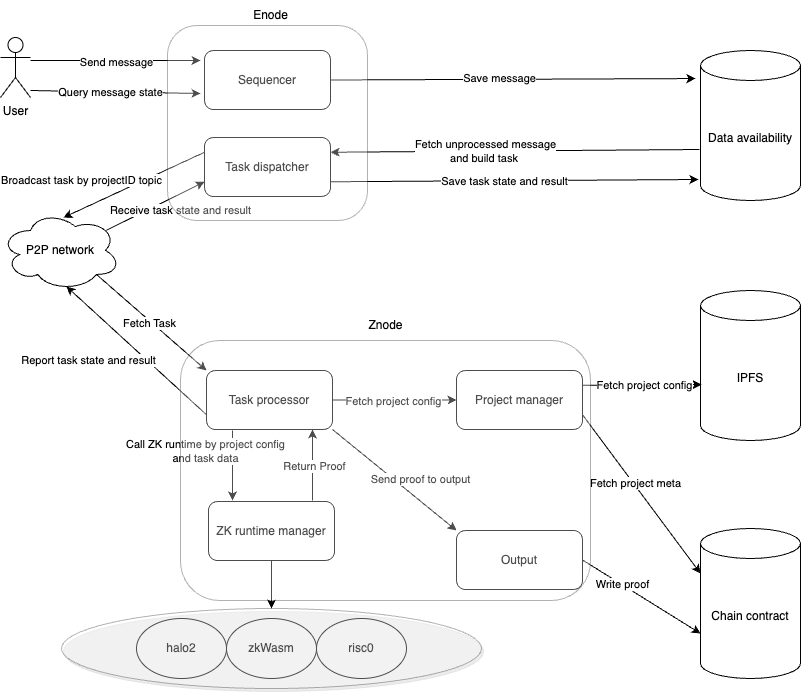

The diagram above was exported from draw.io. Its source (the exported page's mxGraphModel, read from the mxfile embedded in the PNG):
<mxGraphModel dx="1026" dy="687" grid="1" gridSize="10" guides="1" tooltips="1" connect="1" arrows="1" fold="1" page="1" pageScale="1" pageWidth="827" pageHeight="1169" math="0" shadow="0">
  <root>
    <mxCell id="0" />
    <mxCell id="1" parent="0" />
    <mxCell id="P-kxANTKAj5TKY9pIXBq-1" value="User" style="shape=umlActor;verticalLabelPosition=bottom;verticalAlign=top;html=1;outlineConnect=0;" vertex="1" parent="1">
      <mxGeometry x="90" y="147" width="30" height="60" as="geometry" />
    </mxCell>
    <mxCell id="P-kxANTKAj5TKY9pIXBq-3" value="Sequencer" style="rounded=1;whiteSpace=wrap;html=1;" vertex="1" parent="1">
      <mxGeometry x="294" y="160" width="126" height="59" as="geometry" />
    </mxCell>
    <mxCell id="P-kxANTKAj5TKY9pIXBq-4" value="" style="endArrow=classic;html=1;rounded=0;" edge="1" parent="1">
      <mxGeometry width="50" height="50" relative="1" as="geometry">
        <mxPoint x="120" y="170" as="sourcePoint" />
        <mxPoint x="290" y="170" as="targetPoint" />
      </mxGeometry>
    </mxCell>
    <mxCell id="P-kxANTKAj5TKY9pIXBq-5" value="Send message" style="edgeLabel;html=1;align=center;verticalAlign=middle;resizable=0;points=[];" vertex="1" connectable="0" parent="P-kxANTKAj5TKY9pIXBq-4">
      <mxGeometry y="-1" relative="1" as="geometry">
        <mxPoint as="offset" />
      </mxGeometry>
    </mxCell>
    <mxCell id="P-kxANTKAj5TKY9pIXBq-6" value="Data availability" style="shape=cylinder3;whiteSpace=wrap;html=1;boundedLbl=1;backgroundOutline=1;size=15;" vertex="1" parent="1">
      <mxGeometry x="790" y="160" width="100" height="150" as="geometry" />
    </mxCell>
    <mxCell id="P-kxANTKAj5TKY9pIXBq-10" value="" style="endArrow=classic;html=1;rounded=0;exitX=1;exitY=0.5;exitDx=0;exitDy=0;entryX=-0.05;entryY=0.187;entryDx=0;entryDy=0;entryPerimeter=0;" edge="1" parent="1" source="P-kxANTKAj5TKY9pIXBq-3" target="P-kxANTKAj5TKY9pIXBq-6">
      <mxGeometry width="50" height="50" relative="1" as="geometry">
        <mxPoint x="330" y="440" as="sourcePoint" />
        <mxPoint x="380" y="390" as="targetPoint" />
      </mxGeometry>
    </mxCell>
    <mxCell id="P-kxANTKAj5TKY9pIXBq-11" value="Save message" style="edgeLabel;html=1;align=center;verticalAlign=middle;resizable=0;points=[];" vertex="1" connectable="0" parent="P-kxANTKAj5TKY9pIXBq-10">
      <mxGeometry x="-0.0745" y="1" relative="1" as="geometry">
        <mxPoint as="offset" />
      </mxGeometry>
    </mxCell>
    <mxCell id="P-kxANTKAj5TKY9pIXBq-12" value="" style="endArrow=classic;html=1;rounded=0;" edge="1" parent="1">
      <mxGeometry width="50" height="50" relative="1" as="geometry">
        <mxPoint x="120" y="200" as="sourcePoint" />
        <mxPoint x="290" y="203" as="targetPoint" />
      </mxGeometry>
    </mxCell>
    <mxCell id="P-kxANTKAj5TKY9pIXBq-13" value="Query message state" style="edgeLabel;html=1;align=center;verticalAlign=middle;resizable=0;points=[];" vertex="1" connectable="0" parent="P-kxANTKAj5TKY9pIXBq-12">
      <mxGeometry x="-0.2471" relative="1" as="geometry">
        <mxPoint x="16" as="offset" />
      </mxGeometry>
    </mxCell>
    <mxCell id="P-kxANTKAj5TKY9pIXBq-16" value="Task dispatcher" style="rounded=1;whiteSpace=wrap;html=1;" vertex="1" parent="1">
      <mxGeometry x="294" y="247" width="126" height="59" as="geometry" />
    </mxCell>
    <mxCell id="P-kxANTKAj5TKY9pIXBq-17" value="" style="endArrow=classic;html=1;rounded=0;entryX=1;entryY=0.25;entryDx=0;entryDy=0;exitX=-0.01;exitY=0.66;exitDx=0;exitDy=0;exitPerimeter=0;" edge="1" parent="1" source="P-kxANTKAj5TKY9pIXBq-6">
      <mxGeometry width="50" height="50" relative="1" as="geometry">
        <mxPoint x="670" y="265" as="sourcePoint" />
        <mxPoint x="420" y="261.75" as="targetPoint" />
      </mxGeometry>
    </mxCell>
    <mxCell id="P-kxANTKAj5TKY9pIXBq-18" value="Fetch&amp;nbsp;unprocessed message&lt;br&gt;and build task&amp;nbsp;" style="edgeLabel;html=1;align=center;verticalAlign=middle;resizable=0;points=[];" vertex="1" connectable="0" parent="P-kxANTKAj5TKY9pIXBq-17">
      <mxGeometry x="0.1673" relative="1" as="geometry">
        <mxPoint as="offset" />
      </mxGeometry>
    </mxCell>
    <mxCell id="P-kxANTKAj5TKY9pIXBq-19" value="P2P network" style="ellipse;shape=cloud;whiteSpace=wrap;html=1;" vertex="1" parent="1">
      <mxGeometry x="90" y="320" width="120" height="80" as="geometry" />
    </mxCell>
    <mxCell id="P-kxANTKAj5TKY9pIXBq-20" value="" style="endArrow=classic;html=1;rounded=0;exitX=0;exitY=0.25;exitDx=0;exitDy=0;entryX=0.525;entryY=0.088;entryDx=0;entryDy=0;entryPerimeter=0;" edge="1" parent="1" source="P-kxANTKAj5TKY9pIXBq-16" target="P-kxANTKAj5TKY9pIXBq-19">
      <mxGeometry width="50" height="50" relative="1" as="geometry">
        <mxPoint x="290" y="530" as="sourcePoint" />
        <mxPoint x="340" y="480" as="targetPoint" />
      </mxGeometry>
    </mxCell>
    <mxCell id="P-kxANTKAj5TKY9pIXBq-21" value="Broadcast task by projectID topic" style="edgeLabel;html=1;align=center;verticalAlign=middle;resizable=0;points=[];" vertex="1" connectable="0" parent="P-kxANTKAj5TKY9pIXBq-20">
      <mxGeometry x="0.0208" relative="1" as="geometry">
        <mxPoint x="-52" y="-5" as="offset" />
      </mxGeometry>
    </mxCell>
    <mxCell id="P-kxANTKAj5TKY9pIXBq-22" value="" style="endArrow=classic;html=1;rounded=0;exitX=0.88;exitY=0.25;exitDx=0;exitDy=0;exitPerimeter=0;entryX=0;entryY=0.75;entryDx=0;entryDy=0;" edge="1" parent="1" source="P-kxANTKAj5TKY9pIXBq-19" target="P-kxANTKAj5TKY9pIXBq-16">
      <mxGeometry width="50" height="50" relative="1" as="geometry">
        <mxPoint x="270" y="560" as="sourcePoint" />
        <mxPoint x="320" y="510" as="targetPoint" />
      </mxGeometry>
    </mxCell>
    <mxCell id="P-kxANTKAj5TKY9pIXBq-23" value="Receive task state and result" style="edgeLabel;html=1;align=center;verticalAlign=middle;resizable=0;points=[];" vertex="1" connectable="0" parent="P-kxANTKAj5TKY9pIXBq-22">
      <mxGeometry x="-0.0486" y="-1" relative="1" as="geometry">
        <mxPoint x="27" y="2" as="offset" />
      </mxGeometry>
    </mxCell>
    <mxCell id="P-kxANTKAj5TKY9pIXBq-24" value="" style="endArrow=classic;html=1;rounded=0;exitX=1;exitY=0.75;exitDx=0;exitDy=0;entryX=-0.02;entryY=0.86;entryDx=0;entryDy=0;entryPerimeter=0;" edge="1" parent="1" source="P-kxANTKAj5TKY9pIXBq-16" target="P-kxANTKAj5TKY9pIXBq-6">
      <mxGeometry width="50" height="50" relative="1" as="geometry">
        <mxPoint x="520" y="550" as="sourcePoint" />
        <mxPoint x="570" y="500" as="targetPoint" />
      </mxGeometry>
    </mxCell>
    <mxCell id="P-kxANTKAj5TKY9pIXBq-25" value="Save task state and result" style="edgeLabel;html=1;align=center;verticalAlign=middle;resizable=0;points=[];" vertex="1" connectable="0" parent="P-kxANTKAj5TKY9pIXBq-24">
      <mxGeometry x="-0.0518" relative="1" as="geometry">
        <mxPoint as="offset" />
      </mxGeometry>
    </mxCell>
    <mxCell id="P-kxANTKAj5TKY9pIXBq-26" value="Task&amp;nbsp;processor" style="rounded=1;whiteSpace=wrap;html=1;" vertex="1" parent="1">
      <mxGeometry x="296" y="480" width="126" height="59" as="geometry" />
    </mxCell>
    <mxCell id="P-kxANTKAj5TKY9pIXBq-27" value="" style="endArrow=classic;html=1;rounded=0;exitX=0.8;exitY=0.8;exitDx=0;exitDy=0;exitPerimeter=0;entryX=0;entryY=0;entryDx=0;entryDy=0;" edge="1" parent="1" source="P-kxANTKAj5TKY9pIXBq-19" target="P-kxANTKAj5TKY9pIXBq-26">
      <mxGeometry width="50" height="50" relative="1" as="geometry">
        <mxPoint x="205.20000000000005" y="380" as="sourcePoint" />
        <mxPoint x="300" y="624" as="targetPoint" />
      </mxGeometry>
    </mxCell>
    <mxCell id="P-kxANTKAj5TKY9pIXBq-29" value="Fetch Task" style="edgeLabel;html=1;align=center;verticalAlign=middle;resizable=0;points=[];" vertex="1" connectable="0" parent="P-kxANTKAj5TKY9pIXBq-27">
      <mxGeometry x="-0.0119" y="-2" relative="1" as="geometry">
        <mxPoint as="offset" />
      </mxGeometry>
    </mxCell>
    <mxCell id="P-kxANTKAj5TKY9pIXBq-30" value="" style="endArrow=classic;html=1;rounded=0;exitX=0;exitY=0.75;exitDx=0;exitDy=0;entryX=0.55;entryY=0.95;entryDx=0;entryDy=0;entryPerimeter=0;" edge="1" parent="1" source="P-kxANTKAj5TKY9pIXBq-26" target="P-kxANTKAj5TKY9pIXBq-19">
      <mxGeometry width="50" height="50" relative="1" as="geometry">
        <mxPoint x="200" y="720" as="sourcePoint" />
        <mxPoint x="160" y="440" as="targetPoint" />
      </mxGeometry>
    </mxCell>
    <mxCell id="P-kxANTKAj5TKY9pIXBq-31" value="Report task state and result" style="edgeLabel;html=1;align=center;verticalAlign=middle;resizable=0;points=[];" vertex="1" connectable="0" parent="P-kxANTKAj5TKY9pIXBq-30">
      <mxGeometry x="0.0603" y="1" relative="1" as="geometry">
        <mxPoint x="-43" y="13" as="offset" />
      </mxGeometry>
    </mxCell>
    <mxCell id="P-kxANTKAj5TKY9pIXBq-34" value="halo2" style="ellipse;whiteSpace=wrap;html=1;" vertex="1" parent="1">
      <mxGeometry x="226" y="728" width="90" height="60" as="geometry" />
    </mxCell>
    <mxCell id="P-kxANTKAj5TKY9pIXBq-36" value="zkWasm" style="ellipse;whiteSpace=wrap;html=1;" vertex="1" parent="1">
      <mxGeometry x="316" y="728" width="90" height="60" as="geometry" />
    </mxCell>
    <mxCell id="P-kxANTKAj5TKY9pIXBq-37" value="risc0" style="ellipse;whiteSpace=wrap;html=1;" vertex="1" parent="1">
      <mxGeometry x="406" y="728" width="90" height="60" as="geometry" />
    </mxCell>
    <mxCell id="P-kxANTKAj5TKY9pIXBq-38" value="" style="ellipse;whiteSpace=wrap;html=1;opacity=30;shadow=1;" vertex="1" parent="1">
      <mxGeometry x="151" y="718" width="420" height="80" as="geometry" />
    </mxCell>
    <mxCell id="P-kxANTKAj5TKY9pIXBq-41" value="ZK runtime manager" style="rounded=1;whiteSpace=wrap;html=1;" vertex="1" parent="1">
      <mxGeometry x="298" y="611" width="126" height="59" as="geometry" />
    </mxCell>
    <mxCell id="P-kxANTKAj5TKY9pIXBq-42" value="" style="endArrow=classic;html=1;rounded=0;exitX=0.5;exitY=1;exitDx=0;exitDy=0;entryX=0.5;entryY=0;entryDx=0;entryDy=0;" edge="1" parent="1" source="P-kxANTKAj5TKY9pIXBq-41" target="P-kxANTKAj5TKY9pIXBq-38">
      <mxGeometry width="50" height="50" relative="1" as="geometry">
        <mxPoint x="80" y="696" as="sourcePoint" />
        <mxPoint x="130" y="646" as="targetPoint" />
      </mxGeometry>
    </mxCell>
    <mxCell id="P-kxANTKAj5TKY9pIXBq-43" value="" style="endArrow=classic;html=1;rounded=0;entryX=0.19;entryY=-0.017;entryDx=0;entryDy=0;entryPerimeter=0;" edge="1" parent="1" target="P-kxANTKAj5TKY9pIXBq-41">
      <mxGeometry width="50" height="50" relative="1" as="geometry">
        <mxPoint x="322" y="540" as="sourcePoint" />
        <mxPoint x="102" y="630" as="targetPoint" />
      </mxGeometry>
    </mxCell>
    <mxCell id="P-kxANTKAj5TKY9pIXBq-44" value="Call ZK runtime by project config &lt;br&gt;and task data" style="edgeLabel;html=1;align=center;verticalAlign=middle;resizable=0;points=[];" vertex="1" connectable="0" parent="P-kxANTKAj5TKY9pIXBq-43">
      <mxGeometry x="-0.4286" y="3" relative="1" as="geometry">
        <mxPoint x="-30" as="offset" />
      </mxGeometry>
    </mxCell>
    <mxCell id="P-kxANTKAj5TKY9pIXBq-45" value="Project manager" style="rounded=1;whiteSpace=wrap;html=1;" vertex="1" parent="1">
      <mxGeometry x="546" y="480" width="126" height="59" as="geometry" />
    </mxCell>
    <mxCell id="P-kxANTKAj5TKY9pIXBq-46" value="" style="endArrow=classic;html=1;rounded=0;exitX=1;exitY=0.5;exitDx=0;exitDy=0;entryX=0;entryY=0.5;entryDx=0;entryDy=0;" edge="1" parent="1" source="P-kxANTKAj5TKY9pIXBq-26" target="P-kxANTKAj5TKY9pIXBq-45">
      <mxGeometry width="50" height="50" relative="1" as="geometry">
        <mxPoint x="652" y="670" as="sourcePoint" />
        <mxPoint x="702" y="620" as="targetPoint" />
      </mxGeometry>
    </mxCell>
    <mxCell id="P-kxANTKAj5TKY9pIXBq-47" value="Fetch project config" style="edgeLabel;html=1;align=center;verticalAlign=middle;resizable=0;points=[];" vertex="1" connectable="0" parent="P-kxANTKAj5TKY9pIXBq-46">
      <mxGeometry x="-0.04" relative="1" as="geometry">
        <mxPoint y="1" as="offset" />
      </mxGeometry>
    </mxCell>
    <mxCell id="P-kxANTKAj5TKY9pIXBq-48" value="" style="endArrow=classic;html=1;rounded=0;entryX=0.841;entryY=1;entryDx=0;entryDy=0;entryPerimeter=0;" edge="1" parent="1" target="P-kxANTKAj5TKY9pIXBq-26">
      <mxGeometry width="50" height="50" relative="1" as="geometry">
        <mxPoint x="402" y="610" as="sourcePoint" />
        <mxPoint x="632" y="630" as="targetPoint" />
      </mxGeometry>
    </mxCell>
    <mxCell id="P-kxANTKAj5TKY9pIXBq-49" value="Return Proof" style="edgeLabel;html=1;align=center;verticalAlign=middle;resizable=0;points=[];" vertex="1" connectable="0" parent="P-kxANTKAj5TKY9pIXBq-48">
      <mxGeometry x="-0.0423" y="-2" relative="1" as="geometry">
        <mxPoint as="offset" />
      </mxGeometry>
    </mxCell>
    <mxCell id="P-kxANTKAj5TKY9pIXBq-51" value="Output" style="rounded=1;whiteSpace=wrap;html=1;" vertex="1" parent="1">
      <mxGeometry x="546" y="640" width="126" height="59" as="geometry" />
    </mxCell>
    <mxCell id="P-kxANTKAj5TKY9pIXBq-52" value="" style="endArrow=classic;html=1;rounded=0;exitX=1;exitY=1;exitDx=0;exitDy=0;entryX=0;entryY=0;entryDx=0;entryDy=0;" edge="1" parent="1" source="P-kxANTKAj5TKY9pIXBq-26" target="P-kxANTKAj5TKY9pIXBq-51">
      <mxGeometry width="50" height="50" relative="1" as="geometry">
        <mxPoint x="732" y="830" as="sourcePoint" />
        <mxPoint x="782" y="780" as="targetPoint" />
      </mxGeometry>
    </mxCell>
    <mxCell id="P-kxANTKAj5TKY9pIXBq-53" value="Send proof to output" style="edgeLabel;html=1;align=center;verticalAlign=middle;resizable=0;points=[];" vertex="1" connectable="0" parent="P-kxANTKAj5TKY9pIXBq-52">
      <mxGeometry x="-0.0121" y="-1" relative="1" as="geometry">
        <mxPoint x="27" y="-1" as="offset" />
      </mxGeometry>
    </mxCell>
    <mxCell id="P-kxANTKAj5TKY9pIXBq-55" value="Chain contract" style="shape=cylinder3;whiteSpace=wrap;html=1;boundedLbl=1;backgroundOutline=1;size=15;" vertex="1" parent="1">
      <mxGeometry x="790" y="638" width="100" height="150" as="geometry" />
    </mxCell>
    <mxCell id="P-kxANTKAj5TKY9pIXBq-60" value="IPFS" style="shape=cylinder3;whiteSpace=wrap;html=1;boundedLbl=1;backgroundOutline=1;size=15;" vertex="1" parent="1">
      <mxGeometry x="790" y="400" width="100" height="150" as="geometry" />
    </mxCell>
    <mxCell id="P-kxANTKAj5TKY9pIXBq-61" value="" style="endArrow=classic;html=1;rounded=0;exitX=1;exitY=0.75;exitDx=0;exitDy=0;entryX=0;entryY=0;entryDx=0;entryDy=45;entryPerimeter=0;" edge="1" parent="1" source="P-kxANTKAj5TKY9pIXBq-45" target="P-kxANTKAj5TKY9pIXBq-55">
      <mxGeometry width="50" height="50" relative="1" as="geometry">
        <mxPoint x="700" y="850" as="sourcePoint" />
        <mxPoint x="750" y="800" as="targetPoint" />
      </mxGeometry>
    </mxCell>
    <mxCell id="P-kxANTKAj5TKY9pIXBq-62" value="Fetch project meta" style="edgeLabel;html=1;align=center;verticalAlign=middle;resizable=0;points=[];" vertex="1" connectable="0" parent="P-kxANTKAj5TKY9pIXBq-61">
      <mxGeometry x="-0.1224" y="2" relative="1" as="geometry">
        <mxPoint x="-1" as="offset" />
      </mxGeometry>
    </mxCell>
    <mxCell id="P-kxANTKAj5TKY9pIXBq-63" value="" style="endArrow=classic;html=1;rounded=0;exitX=1;exitY=0.25;exitDx=0;exitDy=0;entryX=0.01;entryY=0.627;entryDx=0;entryDy=0;entryPerimeter=0;" edge="1" parent="1" source="P-kxANTKAj5TKY9pIXBq-45" target="P-kxANTKAj5TKY9pIXBq-60">
      <mxGeometry width="50" height="50" relative="1" as="geometry">
        <mxPoint x="620" y="840" as="sourcePoint" />
        <mxPoint x="670" y="790" as="targetPoint" />
      </mxGeometry>
    </mxCell>
    <mxCell id="P-kxANTKAj5TKY9pIXBq-64" value="Fetch project config" style="edgeLabel;html=1;align=center;verticalAlign=middle;resizable=0;points=[];" vertex="1" connectable="0" parent="P-kxANTKAj5TKY9pIXBq-63">
      <mxGeometry x="0.025" y="-3" relative="1" as="geometry">
        <mxPoint y="-3" as="offset" />
      </mxGeometry>
    </mxCell>
    <mxCell id="P-kxANTKAj5TKY9pIXBq-65" value="" style="endArrow=classic;html=1;rounded=0;exitX=1;exitY=0.5;exitDx=0;exitDy=0;entryX=0;entryY=0;entryDx=0;entryDy=105;entryPerimeter=0;" edge="1" parent="1" source="P-kxANTKAj5TKY9pIXBq-51" target="P-kxANTKAj5TKY9pIXBq-55">
      <mxGeometry width="50" height="50" relative="1" as="geometry">
        <mxPoint x="680" y="850" as="sourcePoint" />
        <mxPoint x="730" y="800" as="targetPoint" />
      </mxGeometry>
    </mxCell>
    <mxCell id="P-kxANTKAj5TKY9pIXBq-66" value="Write proof" style="edgeLabel;html=1;align=center;verticalAlign=middle;resizable=0;points=[];" vertex="1" connectable="0" parent="P-kxANTKAj5TKY9pIXBq-65">
      <mxGeometry x="-0.3374" relative="1" as="geometry">
        <mxPoint as="offset" />
      </mxGeometry>
    </mxCell>
    <mxCell id="P-kxANTKAj5TKY9pIXBq-67" value="" style="rounded=1;whiteSpace=wrap;html=1;opacity=30;glass=0;shadow=0;" vertex="1" parent="1">
      <mxGeometry x="257" y="135" width="200" height="195" as="geometry" />
    </mxCell>
    <mxCell id="P-kxANTKAj5TKY9pIXBq-68" value="Enode" style="text;html=1;align=center;verticalAlign=middle;resizable=0;points=[];autosize=1;strokeColor=none;fillColor=none;" vertex="1" parent="1">
      <mxGeometry x="330" y="110" width="60" height="30" as="geometry" />
    </mxCell>
    <mxCell id="P-kxANTKAj5TKY9pIXBq-69" value="" style="rounded=1;whiteSpace=wrap;html=1;opacity=30;" vertex="1" parent="1">
      <mxGeometry x="270" y="450" width="410" height="260" as="geometry" />
    </mxCell>
    <mxCell id="P-kxANTKAj5TKY9pIXBq-70" value="Znode" style="text;html=1;align=center;verticalAlign=middle;resizable=0;points=[];autosize=1;strokeColor=none;fillColor=none;" vertex="1" parent="1">
      <mxGeometry x="445" y="420" width="60" height="30" as="geometry" />
    </mxCell>
  </root>
</mxGraphModel>